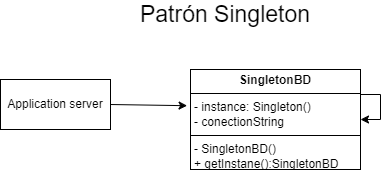

The diagram above was exported from draw.io. Its source (the exported page's mxGraphModel, read from the mxfile embedded in the PNG):
<mxGraphModel dx="996" dy="523" grid="1" gridSize="10" guides="1" tooltips="1" connect="1" arrows="1" fold="1" page="1" pageScale="1" pageWidth="827" pageHeight="1169" math="0" shadow="0">
  <root>
    <mxCell id="0" />
    <mxCell id="1" parent="0" />
    <mxCell id="vzMOGwn8Np9Hia4_HbJY-1" value="&lt;p style=&quot;margin:0px;margin-top:4px;text-align:center;&quot;&gt;&lt;b&gt;SingletonBD&lt;/b&gt;&lt;/p&gt;&lt;hr size=&quot;1&quot; style=&quot;border-style:solid;&quot;&gt;&lt;p style=&quot;margin:0px;margin-left:4px;&quot;&gt;- instance: Singleton()&lt;/p&gt;&lt;p style=&quot;margin:0px;margin-left:4px;&quot;&gt;- conectionString&lt;/p&gt;&lt;hr size=&quot;1&quot; style=&quot;border-style:solid;&quot;&gt;&lt;p style=&quot;margin:0px;margin-left:4px;&quot;&gt;- SingletonBD()&lt;/p&gt;&lt;p style=&quot;margin:0px;margin-left:4px;&quot;&gt;+ getInstane():SingletonBD&lt;/p&gt;" style="verticalAlign=top;align=left;overflow=fill;html=1;whiteSpace=wrap;" vertex="1" parent="1">
      <mxGeometry x="300" y="180" width="170" height="100" as="geometry" />
    </mxCell>
    <mxCell id="vzMOGwn8Np9Hia4_HbJY-2" value="Patrón Singleton" style="text;html=1;align=center;verticalAlign=middle;whiteSpace=wrap;rounded=0;fontSize=23;" vertex="1" parent="1">
      <mxGeometry x="210" y="120" width="250" height="10" as="geometry" />
    </mxCell>
    <mxCell id="ueFniAVBu-cClG6LyUC9-1" style="edgeStyle=orthogonalEdgeStyle;rounded=0;orthogonalLoop=1;jettySize=auto;html=1;exitX=1;exitY=0.25;exitDx=0;exitDy=0;entryX=1;entryY=0.5;entryDx=0;entryDy=0;" edge="1" parent="1" source="vzMOGwn8Np9Hia4_HbJY-1" target="vzMOGwn8Np9Hia4_HbJY-1">
      <mxGeometry relative="1" as="geometry">
        <Array as="points">
          <mxPoint x="490" y="205" />
          <mxPoint x="490" y="230" />
        </Array>
      </mxGeometry>
    </mxCell>
    <mxCell id="ueFniAVBu-cClG6LyUC9-2" value="Application server" style="html=1;whiteSpace=wrap;" vertex="1" parent="1">
      <mxGeometry x="110" y="190" width="110" height="50" as="geometry" />
    </mxCell>
    <mxCell id="ueFniAVBu-cClG6LyUC9-3" style="rounded=0;orthogonalLoop=1;jettySize=auto;html=1;exitX=1;exitY=0.5;exitDx=0;exitDy=0;entryX=-0.02;entryY=0.362;entryDx=0;entryDy=0;entryPerimeter=0;" edge="1" parent="1" source="ueFniAVBu-cClG6LyUC9-2" target="vzMOGwn8Np9Hia4_HbJY-1">
      <mxGeometry relative="1" as="geometry" />
    </mxCell>
  </root>
</mxGraphModel>